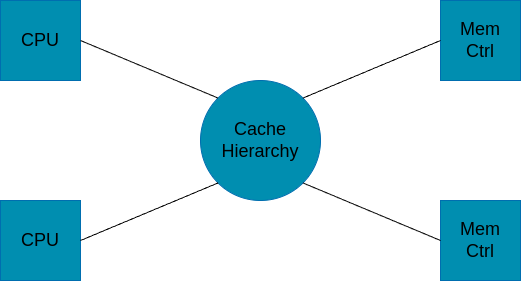

The diagram above was exported from draw.io. Its source (the exported page's mxGraphModel, read from the mxfile embedded in the PNG):
<mxGraphModel dx="492" dy="713" grid="1" gridSize="10" guides="1" tooltips="1" connect="1" arrows="1" fold="1" page="1" pageScale="1" pageWidth="850" pageHeight="1100" math="0" shadow="0">
  <root>
    <mxCell id="0" />
    <mxCell id="1" parent="0" />
    <mxCell id="2" value="&lt;font color=&quot;#000000&quot; style=&quot;font-size: 18px;&quot;&gt;Cache Hierarchy&lt;/font&gt;" style="ellipse;whiteSpace=wrap;html=1;aspect=fixed;fillColor=#008EB0;fontColor=#ffffff;strokeColor=#006EAF;" parent="1" vertex="1">
      <mxGeometry x="320" y="90" width="120" height="120" as="geometry" />
    </mxCell>
    <mxCell id="3" value="&lt;font color=&quot;#000000&quot; style=&quot;font-size: 18px;&quot;&gt;CPU&lt;/font&gt;" style="whiteSpace=wrap;html=1;aspect=fixed;fillColor=#008EB0;fontColor=#ffffff;strokeColor=#006EAF;" parent="1" vertex="1">
      <mxGeometry x="120" y="10" width="80" height="80" as="geometry" />
    </mxCell>
    <mxCell id="6" value="&lt;font color=&quot;#000000&quot; style=&quot;font-size: 18px;&quot;&gt;CPU&lt;/font&gt;" style="whiteSpace=wrap;html=1;aspect=fixed;fillColor=#008EB0;fontColor=#ffffff;strokeColor=#006EAF;" parent="1" vertex="1">
      <mxGeometry x="120" y="210" width="80" height="80" as="geometry" />
    </mxCell>
    <mxCell id="7" value="&lt;font color=&quot;#000000&quot; style=&quot;font-size: 18px;&quot;&gt;Mem &lt;br&gt;Ctrl&lt;/font&gt;" style="whiteSpace=wrap;html=1;aspect=fixed;fillColor=#008EB0;fontColor=#ffffff;strokeColor=#006EAF;" parent="1" vertex="1">
      <mxGeometry x="560" y="10" width="80" height="80" as="geometry" />
    </mxCell>
    <mxCell id="8" value="&lt;font color=&quot;#000000&quot; style=&quot;font-size: 18px;&quot;&gt;Mem&lt;br&gt;Ctrl&lt;br&gt;&lt;/font&gt;" style="whiteSpace=wrap;html=1;aspect=fixed;fillColor=#008EB0;fontColor=#ffffff;strokeColor=#006EAF;" parent="1" vertex="1">
      <mxGeometry x="560" y="210" width="80" height="80" as="geometry" />
    </mxCell>
    <mxCell id="10" value="" style="endArrow=none;html=1;fontSize=18;fontColor=#000000;exitX=1;exitY=0;exitDx=0;exitDy=0;" parent="1" source="2" edge="1">
      <mxGeometry width="50" height="50" relative="1" as="geometry">
        <mxPoint x="510" y="100" as="sourcePoint" />
        <mxPoint x="560" y="50" as="targetPoint" />
      </mxGeometry>
    </mxCell>
    <mxCell id="13" value="" style="endArrow=none;html=1;fontSize=18;fontColor=#000000;exitX=1;exitY=0.5;exitDx=0;exitDy=0;entryX=0;entryY=0;entryDx=0;entryDy=0;" parent="1" source="3" target="2" edge="1">
      <mxGeometry width="50" height="50" relative="1" as="geometry">
        <mxPoint x="290" y="80" as="sourcePoint" />
        <mxPoint x="340" y="30" as="targetPoint" />
      </mxGeometry>
    </mxCell>
    <mxCell id="14" value="" style="endArrow=none;html=1;fontSize=18;fontColor=#000000;entryX=0;entryY=1;entryDx=0;entryDy=0;exitX=1;exitY=0.5;exitDx=0;exitDy=0;" parent="1" source="6" target="2" edge="1">
      <mxGeometry width="50" height="50" relative="1" as="geometry">
        <mxPoint x="260" y="260" as="sourcePoint" />
        <mxPoint x="310" y="210" as="targetPoint" />
      </mxGeometry>
    </mxCell>
    <mxCell id="15" value="" style="endArrow=none;html=1;fontSize=18;fontColor=#000000;entryX=1;entryY=1;entryDx=0;entryDy=0;exitX=0;exitY=0.5;exitDx=0;exitDy=0;" parent="1" source="8" target="2" edge="1">
      <mxGeometry width="50" height="50" relative="1" as="geometry">
        <mxPoint x="430" y="280" as="sourcePoint" />
        <mxPoint x="480" y="230" as="targetPoint" />
      </mxGeometry>
    </mxCell>
  </root>
</mxGraphModel>